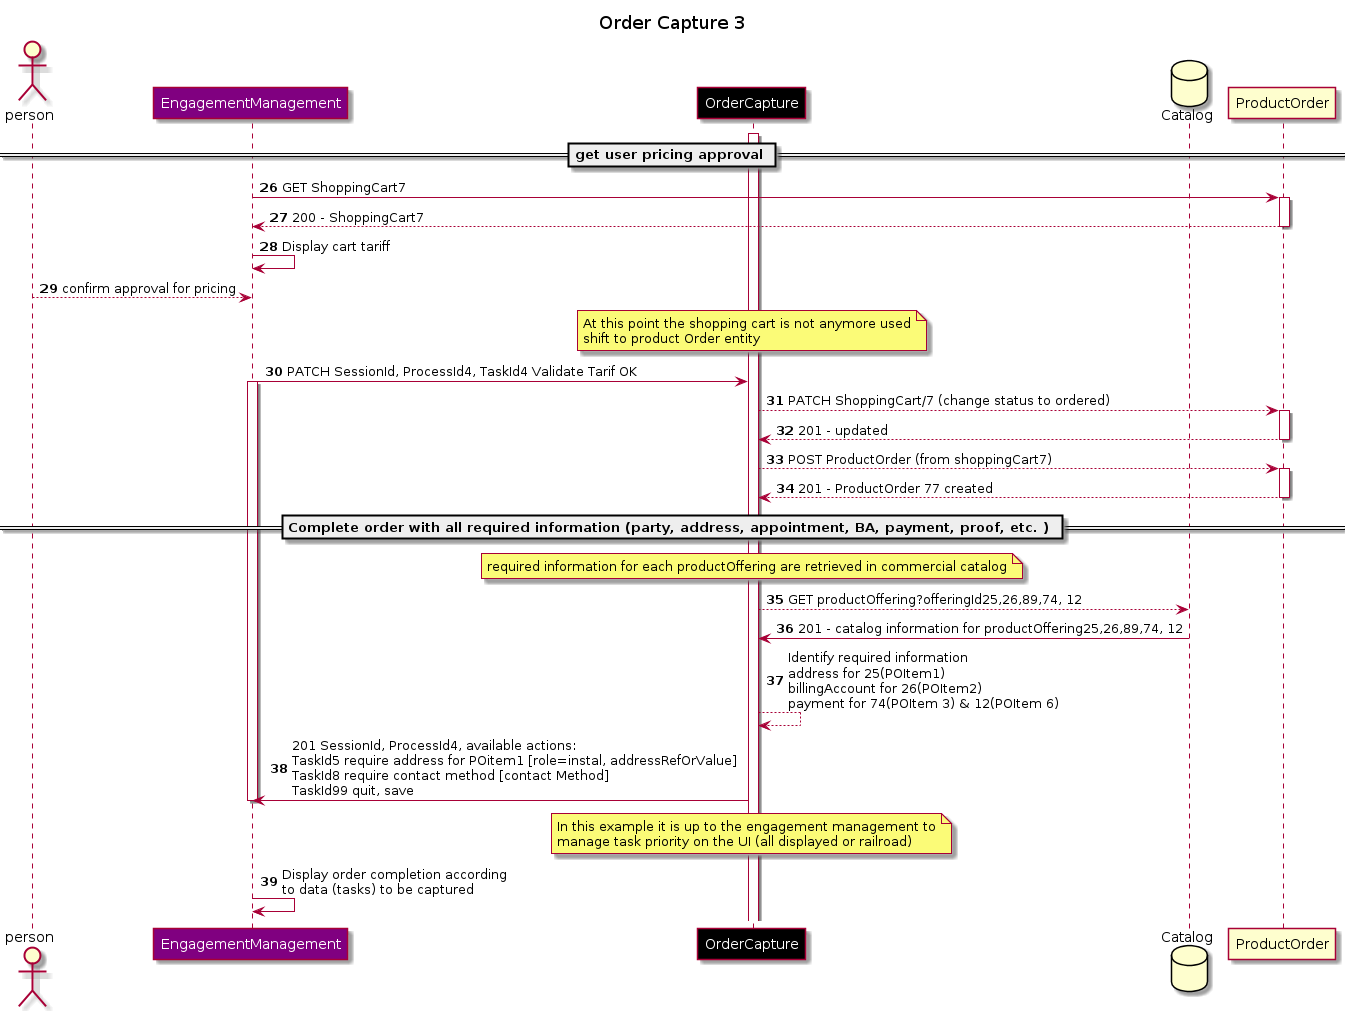

The diagram above was rendered by PlantUML. Its source (embedded in the PNG):
@startuml
skinparam ParticipantFontColor automatic
Title: Order Capture 3
autonumber 26
actor person
participant EngagementManagement #Purple
participant OrderCapture #Black
database Catalog

activate OrderCapture
== get user pricing approval ==
EngagementManagement -> ProductOrder : GET ShoppingCart7
activate ProductOrder
ProductOrder--> EngagementManagement : 200 - ShoppingCart7
deactivate ProductOrder
EngagementManagement->EngagementManagement : Display cart tariff 
person--> EngagementManagement :  confirm approval for pricing
Note over OrderCapture : At this point the shopping cart is not anymore used\nshift to product Order entity
EngagementManagement-> OrderCapture : PATCH SessionId, ProcessId4, TaskId4 Validate Tarif OK
activate EngagementManagement
OrderCapture --> ProductOrder : PATCH ShoppingCart/7 (change status to ordered)
activate ProductOrder
ProductOrder --> OrderCapture : 201 - updated
deactivate ProductOrder
OrderCapture --> ProductOrder : POST ProductOrder (from shoppingCart7)
activate ProductOrder
ProductOrder --> OrderCapture : 201 - ProductOrder 77 created
deactivate ProductOrder

== Complete order with all required information (party, address, appointment, BA, payment, proof, etc. ) ==

Note over OrderCapture : required information for each productOffering are retrieved in commercial catalog
OrderCapture --> Catalog : GET productOffering?offeringId25,26,89,74, 12
Catalog -> OrderCapture : 201 - catalog information for productOffering25,26,89,74, 12
OrderCapture --> OrderCapture: Identify required information\naddress for 25(POItem1)\nbillingAccount for 26(POItem2)\npayment for 74(POItem 3) & 12(POItem 6)
OrderCapture -> EngagementManagement: 201 SessionId, ProcessId4, available actions:\nTaskId5 require address for POitem1 [role=instal, addressRefOrValue]\nTaskId8 require contact method [contact Method]\nTaskId99 quit, save
deactivate EngagementManagement
Note over OrderCapture : In this example it is up to the engagement management to\nmanage task priority on the UI (all displayed or railroad)
EngagementManagement->EngagementManagement : Display order completion according\nto data (tasks) to be captured
@enduml